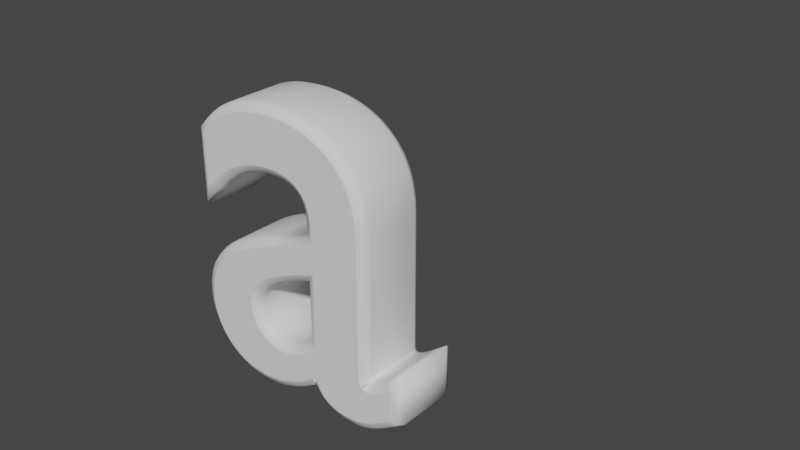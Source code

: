 # Source: a.blend  (saved by Blender 2.81.16; exported with 4.5.12 LTS)
import bpy
from mathutils import Matrix  # noqa: F401  (used for matrix-valued properties, if any)

bpy.ops.wm.read_factory_settings(use_empty=True)
scene = bpy.context.scene
scene.name = 'Scene'

# ---- collections
col_collection = bpy.data.collections.new('Collection'); scene.collection.children.link(col_collection)

# ---- world
world_world = bpy.data.worlds.new('World'); scene.world = world_world
world_world.use_nodes = True; world_world.node_tree.nodes.clear()
_N = world_world.node_tree.nodes; _L = world_world.node_tree.links
n0 = _N.new('ShaderNodeOutputWorld'); n0.name = 'World Output'; n0.location = (300, 300)
n1 = _N.new('ShaderNodeBackground'); n1.name = 'Background'; n1.location = (10, 300)
n1.inputs[0].default_value = (0.05088, 0.05088, 0.05088, 1.0)
_L.new(n1.outputs[0], n0.inputs[0])
n0.is_active_output = True
world_world.color = (0.05088, 0.05088, 0.05088)
world_world.use_sun_shadow = False
world_world.sun_shadow_jitter_overblur = 0.0

# ---- curves / text
txt_text = bpy.data.curves.new('Text', 'FONT')
txt_text.dimensions = '2D'
txt_text.body = 'a'
txt_text.use_path_clamp = True
txt_text.bevel_resolution = 1
txt_text.extrude = 0.05
txt_text.bevel_depth = 0.015

# ---- objects
ob_text = bpy.data.objects.new('Text', txt_text)

# ---- transforms, parenting, visibility, modifiers, constraints
ob_text.location = (-0.1961, 0.0, 0.0)
ob_text.rotation_euler = (1.571, -0.0, 0.0)
ob_text.lineart.crease_threshold = 0.0

# ---- collection membership
col_collection.objects.link(ob_text)

# ---- scene / render settings (as saved in the file)
scene.frame_start = 1; scene.frame_end = 250; scene.frame_set(0)
scene.render.engine = 'BLENDER_EEVEE_NEXT'
scene.cycles.use_denoising = False
scene.cycles.samples = 128
scene.cycles.sampling_pattern = 'TABULATED_SOBOL'
scene.cycles.use_adaptive_sampling = False
scene.cycles.use_light_tree = False
scene.view_settings.view_transform = 'Filmic'
bpy.context.view_layer.update()

# ---- added for rendering (the .blend has no active camera and no usable light): camera, sun
cam_auto = bpy.data.cameras.new('AutoCamera')
cam_auto.lens = 50.0
cam_auto.sensor_width = 36.0
cam_auto.clip_end = 1000.0
ob_auto_camera = bpy.data.objects.new('AutoCamera', cam_auto)
scene.collection.objects.link(ob_auto_camera)
ob_auto_camera.location = (1.09108, -1.09467, 1.04978)
ob_auto_camera.rotation_euler = (1.09748, -7.21219e-08, 0.694738)
scene.camera = ob_auto_camera
light_auto_sun = bpy.data.lights.new('AutoSun', 'SUN')
light_auto_sun.energy = 3.0
light_auto_sun.angle = 0.0523599
ob_auto_sun = bpy.data.objects.new('AutoSun', light_auto_sun)
scene.collection.objects.link(ob_auto_sun)
ob_auto_sun.rotation_euler = (0.872665, 0.174533, 0.523599)
bpy.context.view_layer.update()
